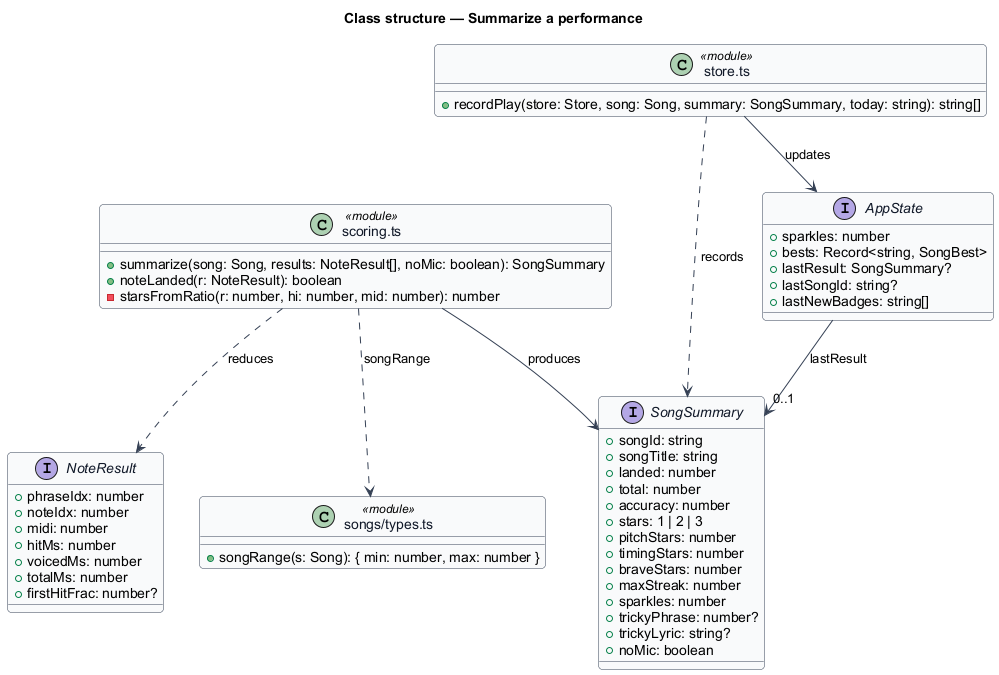

The diagram above was rendered by PlantUML. Its source (embedded in the PNG):
@startuml
' --- shared skin header ---
skinparam backgroundColor #FFFFFF
skinparam shadowing false
skinparam roundcorner 8
skinparam defaultFontName Arial
skinparam ArrowColor #344054
skinparam class {
  BorderColor #344054
  FontColor #101828
  BackgroundColor #F9FAFB
}
' --------------------------
title Class structure — Summarize a performance

interface NoteResult {
  +phraseIdx: number
  +noteIdx: number
  +midi: number
  +hitMs: number
  +voicedMs: number
  +totalMs: number
  +firstHitFrac: number?
}

interface SongSummary {
  +songId: string
  +songTitle: string
  +landed: number
  +total: number
  +accuracy: number
  +stars: 1 | 2 | 3
  +pitchStars: number
  +timingStars: number
  +braveStars: number
  +maxStreak: number
  +sparkles: number
  +trickyPhrase: number?
  +trickyLyric: string?
  +noMic: boolean
}

class "scoring.ts" as ScoringMod <<module>> {
  +summarize(song: Song, results: NoteResult[], noMic: boolean): SongSummary
  +noteLanded(r: NoteResult): boolean
  -starsFromRatio(r: number, hi: number, mid: number): number
}

class "songs/types.ts" as SongsMod <<module>> {
  +songRange(s: Song): { min: number, max: number }
}

class "store.ts" as StoreMod <<module>> {
  +recordPlay(store: Store, song: Song, summary: SongSummary, today: string): string[]
}

interface AppState {
  +sparkles: number
  +bests: Record<string, SongBest>
  +lastResult: SongSummary?
  +lastSongId: string?
  +lastNewBadges: string[]
}

ScoringMod ..> NoteResult : reduces
ScoringMod --> SongSummary : produces
ScoringMod ..> SongsMod : songRange
StoreMod ..> SongSummary : records
StoreMod --> AppState : updates
AppState --> "0..1" SongSummary : lastResult
@enduml